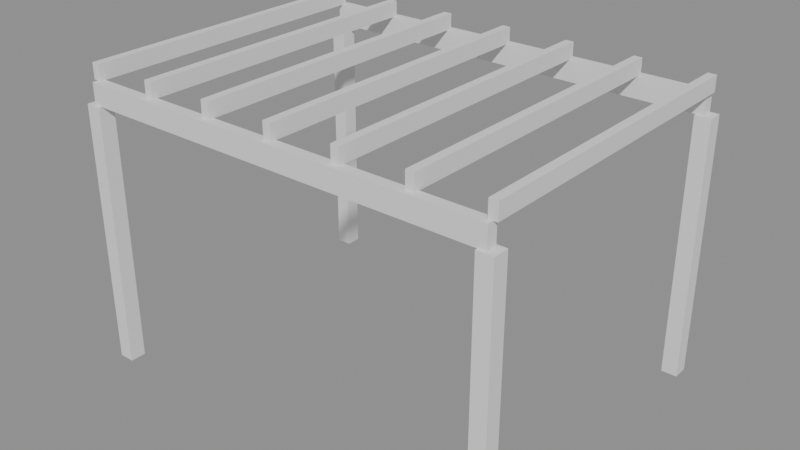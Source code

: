# Source: p0168.blend  (saved by Blender 4.5.90; exported with 4.5.12 LTS)
import bpy
from mathutils import Matrix  # noqa: F401  (used for matrix-valued properties, if any)

bpy.ops.wm.read_factory_settings(use_empty=True)
scene = bpy.context.scene
scene.name = 'Scene'

# ---- collections
col_asset_p0168 = bpy.data.collections.new('Asset_p0168'); scene.collection.children.link(col_asset_p0168)

# ---- meshes
me_cube = bpy.data.meshes.new('Cube')
me_cube.from_pydata([(-0.075, -0.075, -1.25), (-0.075, -0.075, 1.25), (-0.075, 0.075, -1.25), (-0.075, 0.075, 1.25), (0.075, -0.075, -1.25), (0.075, -0.075, 1.25), (0.075, 0.075, -1.25), (0.075, 0.075, 1.25)], [], [(0, 1, 3, 2), (2, 3, 7, 6), (6, 7, 5, 4), (4, 5, 1, 0), (2, 6, 4, 0), (7, 3, 1, 5)])
_uv = me_cube.uv_layers.new(name='UVMap')
_uv.uv.foreach_set('vector', [0.375, 0.0, 0.625, 0.0, 0.625, 0.25, 0.375, 0.25, 0.375, 0.25, 0.625, 0.25, 0.625, 0.5, 0.375, 0.5, 0.375, 0.5, 0.625, 0.5, 0.625, 0.75, 0.375, 0.75, 0.375, 0.75, 0.625, 0.75, 0.625, 1.0, 0.375, 1.0, 0.125, 0.5, 0.375, 0.5, 0.375, 0.75, 0.125, 0.75, 0.625, 0.5, 0.875, 0.5, 0.875, 0.75, 0.625, 0.75])
me_cube.update()
me_cube_001 = bpy.data.meshes.new('Cube.001')
me_cube_001.from_pydata([(-0.075, -0.075, -1.25), (-0.075, -0.075, 1.25), (-0.075, 0.075, -1.25), (-0.075, 0.075, 1.25), (0.075, -0.075, -1.25), (0.075, -0.075, 1.25), (0.075, 0.075, -1.25), (0.075, 0.075, 1.25)], [], [(0, 1, 3, 2), (2, 3, 7, 6), (6, 7, 5, 4), (4, 5, 1, 0), (2, 6, 4, 0), (7, 3, 1, 5)])
_uv = me_cube_001.uv_layers.new(name='UVMap')
_uv.uv.foreach_set('vector', [0.375, 0.0, 0.625, 0.0, 0.625, 0.25, 0.375, 0.25, 0.375, 0.25, 0.625, 0.25, 0.625, 0.5, 0.375, 0.5, 0.375, 0.5, 0.625, 0.5, 0.625, 0.75, 0.375, 0.75, 0.375, 0.75, 0.625, 0.75, 0.625, 1.0, 0.375, 1.0, 0.125, 0.5, 0.375, 0.5, 0.375, 0.75, 0.125, 0.75, 0.625, 0.5, 0.875, 0.5, 0.875, 0.75, 0.625, 0.75])
me_cube_001.update()
me_cube_002 = bpy.data.meshes.new('Cube.002')
me_cube_002.from_pydata([(-0.075, -0.075, -1.25), (-0.075, -0.075, 1.25), (-0.075, 0.075, -1.25), (-0.075, 0.075, 1.25), (0.075, -0.075, -1.25), (0.075, -0.075, 1.25), (0.075, 0.075, -1.25), (0.075, 0.075, 1.25)], [], [(0, 1, 3, 2), (2, 3, 7, 6), (6, 7, 5, 4), (4, 5, 1, 0), (2, 6, 4, 0), (7, 3, 1, 5)])
_uv = me_cube_002.uv_layers.new(name='UVMap')
_uv.uv.foreach_set('vector', [0.375, 0.0, 0.625, 0.0, 0.625, 0.25, 0.375, 0.25, 0.375, 0.25, 0.625, 0.25, 0.625, 0.5, 0.375, 0.5, 0.375, 0.5, 0.625, 0.5, 0.625, 0.75, 0.375, 0.75, 0.375, 0.75, 0.625, 0.75, 0.625, 1.0, 0.375, 1.0, 0.125, 0.5, 0.375, 0.5, 0.375, 0.75, 0.125, 0.75, 0.625, 0.5, 0.875, 0.5, 0.875, 0.75, 0.625, 0.75])
me_cube_002.update()
me_cube_003 = bpy.data.meshes.new('Cube.003')
me_cube_003.from_pydata([(-0.075, -0.075, -1.25), (-0.075, -0.075, 1.25), (-0.075, 0.075, -1.25), (-0.075, 0.075, 1.25), (0.075, -0.075, -1.25), (0.075, -0.075, 1.25), (0.075, 0.075, -1.25), (0.075, 0.075, 1.25)], [], [(0, 1, 3, 2), (2, 3, 7, 6), (6, 7, 5, 4), (4, 5, 1, 0), (2, 6, 4, 0), (7, 3, 1, 5)])
_uv = me_cube_003.uv_layers.new(name='UVMap')
_uv.uv.foreach_set('vector', [0.375, 0.0, 0.625, 0.0, 0.625, 0.25, 0.375, 0.25, 0.375, 0.25, 0.625, 0.25, 0.625, 0.5, 0.375, 0.5, 0.375, 0.5, 0.625, 0.5, 0.625, 0.75, 0.375, 0.75, 0.375, 0.75, 0.625, 0.75, 0.625, 1.0, 0.375, 1.0, 0.125, 0.5, 0.375, 0.5, 0.375, 0.75, 0.125, 0.75, 0.625, 0.5, 0.875, 0.5, 0.875, 0.75, 0.625, 0.75])
me_cube_003.update()
me_cube_004 = bpy.data.meshes.new('Cube.004')
me_cube_004.from_pydata([(-2.0, -0.05, -0.1), (-2.0, -0.05, 0.1), (-2.0, 0.05, -0.1), (-2.0, 0.05, 0.1), (2.0, -0.05, -0.1), (2.0, -0.05, 0.1), (2.0, 0.05, -0.1), (2.0, 0.05, 0.1)], [], [(0, 1, 3, 2), (2, 3, 7, 6), (6, 7, 5, 4), (4, 5, 1, 0), (2, 6, 4, 0), (7, 3, 1, 5)])
_uv = me_cube_004.uv_layers.new(name='UVMap')
_uv.uv.foreach_set('vector', [0.375, 0.0, 0.625, 0.0, 0.625, 0.25, 0.375, 0.25, 0.375, 0.25, 0.625, 0.25, 0.625, 0.5, 0.375, 0.5, 0.375, 0.5, 0.625, 0.5, 0.625, 0.75, 0.375, 0.75, 0.375, 0.75, 0.625, 0.75, 0.625, 1.0, 0.375, 1.0, 0.125, 0.5, 0.375, 0.5, 0.375, 0.75, 0.125, 0.75, 0.625, 0.5, 0.875, 0.5, 0.875, 0.75, 0.625, 0.75])
me_cube_004.update()
me_cube_005 = bpy.data.meshes.new('Cube.005')
me_cube_005.from_pydata([(-2.0, -0.05, -0.1), (-2.0, -0.05, 0.1), (-2.0, 0.05, -0.1), (-2.0, 0.05, 0.1), (2.0, -0.05, -0.1), (2.0, -0.05, 0.1), (2.0, 0.05, -0.1), (2.0, 0.05, 0.1)], [], [(0, 1, 3, 2), (2, 3, 7, 6), (6, 7, 5, 4), (4, 5, 1, 0), (2, 6, 4, 0), (7, 3, 1, 5)])
_uv = me_cube_005.uv_layers.new(name='UVMap')
_uv.uv.foreach_set('vector', [0.375, 0.0, 0.625, 0.0, 0.625, 0.25, 0.375, 0.25, 0.375, 0.25, 0.625, 0.25, 0.625, 0.5, 0.375, 0.5, 0.375, 0.5, 0.625, 0.5, 0.625, 0.75, 0.375, 0.75, 0.375, 0.75, 0.625, 0.75, 0.625, 1.0, 0.375, 1.0, 0.125, 0.5, 0.375, 0.5, 0.375, 0.75, 0.125, 0.75, 0.625, 0.5, 0.875, 0.5, 0.875, 0.75, 0.625, 0.75])
me_cube_005.update()
me_cube_006 = bpy.data.meshes.new('Cube.006')
me_cube_006.from_pydata([(-0.04, -1.5, -0.075), (-0.04, -1.5, 0.075), (-0.04, 1.5, -0.075), (-0.04, 1.5, 0.075), (0.04, -1.5, -0.075), (0.04, -1.5, 0.075), (0.04, 1.5, -0.075), (0.04, 1.5, 0.075)], [], [(0, 1, 3, 2), (2, 3, 7, 6), (6, 7, 5, 4), (4, 5, 1, 0), (2, 6, 4, 0), (7, 3, 1, 5)])
_uv = me_cube_006.uv_layers.new(name='UVMap')
_uv.uv.foreach_set('vector', [0.375, 0.0, 0.625, 0.0, 0.625, 0.25, 0.375, 0.25, 0.375, 0.25, 0.625, 0.25, 0.625, 0.5, 0.375, 0.5, 0.375, 0.5, 0.625, 0.5, 0.625, 0.75, 0.375, 0.75, 0.375, 0.75, 0.625, 0.75, 0.625, 1.0, 0.375, 1.0, 0.125, 0.5, 0.375, 0.5, 0.375, 0.75, 0.125, 0.75, 0.625, 0.5, 0.875, 0.5, 0.875, 0.75, 0.625, 0.75])
me_cube_006.update()
me_cube_007 = bpy.data.meshes.new('Cube.007')
me_cube_007.from_pydata([(-0.04, -1.5, -0.075), (-0.04, -1.5, 0.075), (-0.04, 1.5, -0.075), (-0.04, 1.5, 0.075), (0.04, -1.5, -0.075), (0.04, -1.5, 0.075), (0.04, 1.5, -0.075), (0.04, 1.5, 0.075)], [], [(0, 1, 3, 2), (2, 3, 7, 6), (6, 7, 5, 4), (4, 5, 1, 0), (2, 6, 4, 0), (7, 3, 1, 5)])
_uv = me_cube_007.uv_layers.new(name='UVMap')
_uv.uv.foreach_set('vector', [0.375, 0.0, 0.625, 0.0, 0.625, 0.25, 0.375, 0.25, 0.375, 0.25, 0.625, 0.25, 0.625, 0.5, 0.375, 0.5, 0.375, 0.5, 0.625, 0.5, 0.625, 0.75, 0.375, 0.75, 0.375, 0.75, 0.625, 0.75, 0.625, 1.0, 0.375, 1.0, 0.125, 0.5, 0.375, 0.5, 0.375, 0.75, 0.125, 0.75, 0.625, 0.5, 0.875, 0.5, 0.875, 0.75, 0.625, 0.75])
me_cube_007.update()
me_cube_008 = bpy.data.meshes.new('Cube.008')
me_cube_008.from_pydata([(-0.04, -1.5, -0.075), (-0.04, -1.5, 0.075), (-0.04, 1.5, -0.075), (-0.04, 1.5, 0.075), (0.04, -1.5, -0.075), (0.04, -1.5, 0.075), (0.04, 1.5, -0.075), (0.04, 1.5, 0.075)], [], [(0, 1, 3, 2), (2, 3, 7, 6), (6, 7, 5, 4), (4, 5, 1, 0), (2, 6, 4, 0), (7, 3, 1, 5)])
_uv = me_cube_008.uv_layers.new(name='UVMap')
_uv.uv.foreach_set('vector', [0.375, 0.0, 0.625, 0.0, 0.625, 0.25, 0.375, 0.25, 0.375, 0.25, 0.625, 0.25, 0.625, 0.5, 0.375, 0.5, 0.375, 0.5, 0.625, 0.5, 0.625, 0.75, 0.375, 0.75, 0.375, 0.75, 0.625, 0.75, 0.625, 1.0, 0.375, 1.0, 0.125, 0.5, 0.375, 0.5, 0.375, 0.75, 0.125, 0.75, 0.625, 0.5, 0.875, 0.5, 0.875, 0.75, 0.625, 0.75])
me_cube_008.update()
me_cube_009 = bpy.data.meshes.new('Cube.009')
me_cube_009.from_pydata([(-0.04, -1.5, -0.075), (-0.04, -1.5, 0.075), (-0.04, 1.5, -0.075), (-0.04, 1.5, 0.075), (0.04, -1.5, -0.075), (0.04, -1.5, 0.075), (0.04, 1.5, -0.075), (0.04, 1.5, 0.075)], [], [(0, 1, 3, 2), (2, 3, 7, 6), (6, 7, 5, 4), (4, 5, 1, 0), (2, 6, 4, 0), (7, 3, 1, 5)])
_uv = me_cube_009.uv_layers.new(name='UVMap')
_uv.uv.foreach_set('vector', [0.375, 0.0, 0.625, 0.0, 0.625, 0.25, 0.375, 0.25, 0.375, 0.25, 0.625, 0.25, 0.625, 0.5, 0.375, 0.5, 0.375, 0.5, 0.625, 0.5, 0.625, 0.75, 0.375, 0.75, 0.375, 0.75, 0.625, 0.75, 0.625, 1.0, 0.375, 1.0, 0.125, 0.5, 0.375, 0.5, 0.375, 0.75, 0.125, 0.75, 0.625, 0.5, 0.875, 0.5, 0.875, 0.75, 0.625, 0.75])
me_cube_009.update()
me_cube_010 = bpy.data.meshes.new('Cube.010')
me_cube_010.from_pydata([(-0.04, -1.5, -0.075), (-0.04, -1.5, 0.075), (-0.04, 1.5, -0.075), (-0.04, 1.5, 0.075), (0.04, -1.5, -0.075), (0.04, -1.5, 0.075), (0.04, 1.5, -0.075), (0.04, 1.5, 0.075)], [], [(0, 1, 3, 2), (2, 3, 7, 6), (6, 7, 5, 4), (4, 5, 1, 0), (2, 6, 4, 0), (7, 3, 1, 5)])
_uv = me_cube_010.uv_layers.new(name='UVMap')
_uv.uv.foreach_set('vector', [0.375, 0.0, 0.625, 0.0, 0.625, 0.25, 0.375, 0.25, 0.375, 0.25, 0.625, 0.25, 0.625, 0.5, 0.375, 0.5, 0.375, 0.5, 0.625, 0.5, 0.625, 0.75, 0.375, 0.75, 0.375, 0.75, 0.625, 0.75, 0.625, 1.0, 0.375, 1.0, 0.125, 0.5, 0.375, 0.5, 0.375, 0.75, 0.125, 0.75, 0.625, 0.5, 0.875, 0.5, 0.875, 0.75, 0.625, 0.75])
me_cube_010.update()
me_cube_011 = bpy.data.meshes.new('Cube.011')
me_cube_011.from_pydata([(-0.04, -1.5, -0.075), (-0.04, -1.5, 0.075), (-0.04, 1.5, -0.075), (-0.04, 1.5, 0.075), (0.04, -1.5, -0.075), (0.04, -1.5, 0.075), (0.04, 1.5, -0.075), (0.04, 1.5, 0.075)], [], [(0, 1, 3, 2), (2, 3, 7, 6), (6, 7, 5, 4), (4, 5, 1, 0), (2, 6, 4, 0), (7, 3, 1, 5)])
_uv = me_cube_011.uv_layers.new(name='UVMap')
_uv.uv.foreach_set('vector', [0.375, 0.0, 0.625, 0.0, 0.625, 0.25, 0.375, 0.25, 0.375, 0.25, 0.625, 0.25, 0.625, 0.5, 0.375, 0.5, 0.375, 0.5, 0.625, 0.5, 0.625, 0.75, 0.375, 0.75, 0.375, 0.75, 0.625, 0.75, 0.625, 1.0, 0.375, 1.0, 0.125, 0.5, 0.375, 0.5, 0.375, 0.75, 0.125, 0.75, 0.625, 0.5, 0.875, 0.5, 0.875, 0.75, 0.625, 0.75])
me_cube_011.update()
me_cube_012 = bpy.data.meshes.new('Cube.012')
me_cube_012.from_pydata([(-0.04, -1.5, -0.075), (-0.04, -1.5, 0.075), (-0.04, 1.5, -0.075), (-0.04, 1.5, 0.075), (0.04, -1.5, -0.075), (0.04, -1.5, 0.075), (0.04, 1.5, -0.075), (0.04, 1.5, 0.075)], [], [(0, 1, 3, 2), (2, 3, 7, 6), (6, 7, 5, 4), (4, 5, 1, 0), (2, 6, 4, 0), (7, 3, 1, 5)])
_uv = me_cube_012.uv_layers.new(name='UVMap')
_uv.uv.foreach_set('vector', [0.375, 0.0, 0.625, 0.0, 0.625, 0.25, 0.375, 0.25, 0.375, 0.25, 0.625, 0.25, 0.625, 0.5, 0.375, 0.5, 0.375, 0.5, 0.625, 0.5, 0.625, 0.75, 0.375, 0.75, 0.375, 0.75, 0.625, 0.75, 0.625, 1.0, 0.375, 1.0, 0.125, 0.5, 0.375, 0.5, 0.375, 0.75, 0.125, 0.75, 0.625, 0.5, 0.875, 0.5, 0.875, 0.75, 0.625, 0.75])
me_cube_012.update()

# ---- objects
ob_pergola = bpy.data.objects.new('Pergola', None)
ob_poste_1 = bpy.data.objects.new('Poste_1', me_cube)
ob_poste_2 = bpy.data.objects.new('Poste_2', me_cube_001)
ob_poste_3 = bpy.data.objects.new('Poste_3', me_cube_002)
ob_poste_4 = bpy.data.objects.new('Poste_4', me_cube_003)
ob_vigaprincipal_1 = bpy.data.objects.new('VigaPrincipal_1', me_cube_004)
ob_vigaprincipal_2 = bpy.data.objects.new('VigaPrincipal_2', me_cube_005)
ob_vigasecundaria_1 = bpy.data.objects.new('VigaSecundaria_1', me_cube_006)
ob_vigasecundaria_2 = bpy.data.objects.new('VigaSecundaria_2', me_cube_007)
ob_vigasecundaria_3 = bpy.data.objects.new('VigaSecundaria_3', me_cube_008)
ob_vigasecundaria_4 = bpy.data.objects.new('VigaSecundaria_4', me_cube_009)
ob_vigasecundaria_5 = bpy.data.objects.new('VigaSecundaria_5', me_cube_010)
ob_vigasecundaria_6 = bpy.data.objects.new('VigaSecundaria_6', me_cube_011)
ob_vigasecundaria_7 = bpy.data.objects.new('VigaSecundaria_7', me_cube_012)

# ---- transforms, parenting, visibility, modifiers, constraints
ob_pergola.location = (0.0, 0.0, 0.0)
ob_poste_1.parent = ob_pergola
ob_poste_1.location = (2.0, 1.5, 1.25)
ob_poste_2.parent = ob_pergola
ob_poste_2.location = (-2.0, 1.5, 1.25)
ob_poste_3.parent = ob_pergola
ob_poste_3.location = (-2.0, -1.5, 1.25)
ob_poste_4.parent = ob_pergola
ob_poste_4.location = (2.0, -1.5, 1.25)
ob_vigaprincipal_1.parent = ob_pergola
ob_vigaprincipal_1.location = (0.0, -1.5, 2.6)
ob_vigaprincipal_2.parent = ob_pergola
ob_vigaprincipal_2.location = (0.0, 1.5, 2.6)
ob_vigasecundaria_1.parent = ob_pergola
ob_vigasecundaria_1.location = (-2.0, 0.0, 2.775)
ob_vigasecundaria_2.parent = ob_pergola
ob_vigasecundaria_2.location = (-1.333, 0.0, 2.775)
ob_vigasecundaria_3.parent = ob_pergola
ob_vigasecundaria_3.location = (-0.6667, 0.0, 2.775)
ob_vigasecundaria_4.parent = ob_pergola
ob_vigasecundaria_4.location = (0.0, 0.0, 2.775)
ob_vigasecundaria_5.parent = ob_pergola
ob_vigasecundaria_5.location = (0.6667, 0.0, 2.775)
ob_vigasecundaria_6.parent = ob_pergola
ob_vigasecundaria_6.location = (1.333, 0.0, 2.775)
ob_vigasecundaria_7.parent = ob_pergola
ob_vigasecundaria_7.location = (2.0, 0.0, 2.775)

# ---- collection membership
col_asset_p0168.objects.link(ob_pergola)
col_asset_p0168.objects.link(ob_poste_1)
col_asset_p0168.objects.link(ob_poste_2)
col_asset_p0168.objects.link(ob_poste_3)
col_asset_p0168.objects.link(ob_poste_4)
col_asset_p0168.objects.link(ob_vigaprincipal_1)
col_asset_p0168.objects.link(ob_vigaprincipal_2)
col_asset_p0168.objects.link(ob_vigasecundaria_1)
col_asset_p0168.objects.link(ob_vigasecundaria_2)
col_asset_p0168.objects.link(ob_vigasecundaria_3)
col_asset_p0168.objects.link(ob_vigasecundaria_4)
col_asset_p0168.objects.link(ob_vigasecundaria_5)
col_asset_p0168.objects.link(ob_vigasecundaria_6)
col_asset_p0168.objects.link(ob_vigasecundaria_7)

# ---- scene / render settings (as saved in the file)
scene.frame_start = 1; scene.frame_end = 250; scene.frame_set(1)
scene.render.engine = 'BLENDER_EEVEE_NEXT'
bpy.context.view_layer.update()

# ---- added for rendering (the .blend has no active camera and no usable light): camera, sun + grey world if the file has none
cam_auto = bpy.data.cameras.new('AutoCamera')
cam_auto.lens = 50.0
cam_auto.sensor_width = 36.0
cam_auto.clip_end = 1000.0
ob_auto_camera = bpy.data.objects.new('AutoCamera', cam_auto)
scene.collection.objects.link(ob_auto_camera)
ob_auto_camera.location = (5.49458, -6.5935, 5.82066)
ob_auto_camera.rotation_euler = (1.09748, -7.21219e-08, 0.694738)
scene.camera = ob_auto_camera
light_auto_sun = bpy.data.lights.new('AutoSun', 'SUN')
light_auto_sun.energy = 3.0
light_auto_sun.angle = 0.0523599
ob_auto_sun = bpy.data.objects.new('AutoSun', light_auto_sun)
scene.collection.objects.link(ob_auto_sun)
ob_auto_sun.rotation_euler = (0.872665, 0.174533, 0.523599)
if scene.world is None:
    world_auto = bpy.data.worlds.new('AutoWorld')
    world_auto.color = (0.3, 0.3, 0.3)
    scene.world = world_auto
bpy.context.view_layer.update()
